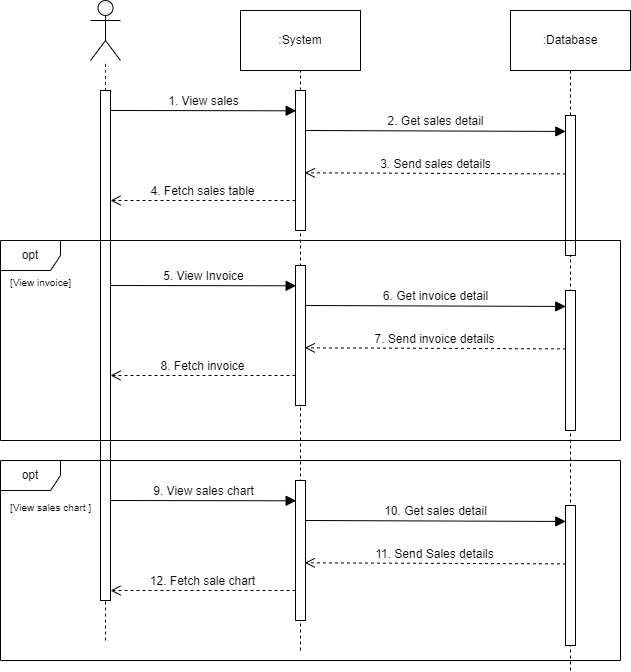

The diagram above was exported from draw.io. Its source (the exported page's mxGraphModel, read from the mxfile embedded in the PNG):
<mxGraphModel dx="1050" dy="557" grid="1" gridSize="10" guides="1" tooltips="1" connect="1" arrows="1" fold="1" page="1" pageScale="1" pageWidth="827" pageHeight="1169" math="0" shadow="0">
  <root>
    <mxCell id="0" />
    <mxCell id="1" parent="0" />
    <mxCell id="1bIGshFg2r3v3VubEkpZ-1" value="" style="shape=umlActor;verticalLabelPosition=bottom;verticalAlign=top;html=1;outlineConnect=0;" parent="1" vertex="1">
      <mxGeometry x="189" y="50" width="30" height="60" as="geometry" />
    </mxCell>
    <mxCell id="1bIGshFg2r3v3VubEkpZ-2" value=":System" style="rounded=0;whiteSpace=wrap;html=1;" parent="1" vertex="1">
      <mxGeometry x="339" y="60" width="120" height="60" as="geometry" />
    </mxCell>
    <mxCell id="1bIGshFg2r3v3VubEkpZ-3" value=":Database" style="rounded=0;whiteSpace=wrap;html=1;" parent="1" vertex="1">
      <mxGeometry x="609" y="60" width="120" height="60" as="geometry" />
    </mxCell>
    <mxCell id="1bIGshFg2r3v3VubEkpZ-4" value="" style="endArrow=none;dashed=1;html=1;rounded=0;entryX=0.5;entryY=1;entryDx=0;entryDy=0;" parent="1" source="gFdQ7sRe-VBA9ZHrGnjU-6" target="1bIGshFg2r3v3VubEkpZ-2" edge="1">
      <mxGeometry width="50" height="50" relative="1" as="geometry">
        <mxPoint x="399" y="510" as="sourcePoint" />
        <mxPoint x="489" y="270" as="targetPoint" />
      </mxGeometry>
    </mxCell>
    <mxCell id="1bIGshFg2r3v3VubEkpZ-5" value="" style="endArrow=none;dashed=1;html=1;rounded=0;entryX=0.5;entryY=1;entryDx=0;entryDy=0;" parent="1" source="gFdQ7sRe-VBA9ZHrGnjU-25" target="1bIGshFg2r3v3VubEkpZ-3" edge="1">
      <mxGeometry width="50" height="50" relative="1" as="geometry">
        <mxPoint x="669" y="520" as="sourcePoint" />
        <mxPoint x="489" y="270" as="targetPoint" />
      </mxGeometry>
    </mxCell>
    <mxCell id="gFdQ7sRe-VBA9ZHrGnjU-3" value="" style="endArrow=none;dashed=1;html=1;rounded=0;fontSize=12;startSize=8;endSize=8;curved=1;" parent="1" source="gFdQ7sRe-VBA9ZHrGnjU-30" target="1bIGshFg2r3v3VubEkpZ-1" edge="1">
      <mxGeometry width="50" height="50" relative="1" as="geometry">
        <mxPoint x="204" y="520" as="sourcePoint" />
        <mxPoint x="339" y="260" as="targetPoint" />
      </mxGeometry>
    </mxCell>
    <mxCell id="gFdQ7sRe-VBA9ZHrGnjU-8" value="" style="endArrow=none;dashed=1;html=1;rounded=0;entryX=0.5;entryY=1;entryDx=0;entryDy=0;" parent="1" target="gFdQ7sRe-VBA9ZHrGnjU-6" edge="1">
      <mxGeometry width="50" height="50" relative="1" as="geometry">
        <mxPoint x="399" y="700" as="sourcePoint" />
        <mxPoint x="399" y="110" as="targetPoint" />
      </mxGeometry>
    </mxCell>
    <mxCell id="gFdQ7sRe-VBA9ZHrGnjU-6" value="" style="rounded=0;whiteSpace=wrap;html=1;" parent="1" vertex="1">
      <mxGeometry x="394" y="140" width="10" height="140" as="geometry" />
    </mxCell>
    <mxCell id="gFdQ7sRe-VBA9ZHrGnjU-26" value="" style="endArrow=none;dashed=1;html=1;rounded=0;entryX=0.5;entryY=1;entryDx=0;entryDy=0;" parent="1" target="gFdQ7sRe-VBA9ZHrGnjU-25" edge="1">
      <mxGeometry width="50" height="50" relative="1" as="geometry">
        <mxPoint x="669" y="720" as="sourcePoint" />
        <mxPoint x="669" y="120" as="targetPoint" />
      </mxGeometry>
    </mxCell>
    <mxCell id="gFdQ7sRe-VBA9ZHrGnjU-25" value="" style="rounded=0;whiteSpace=wrap;html=1;" parent="1" vertex="1">
      <mxGeometry x="664" y="165" width="10" height="140" as="geometry" />
    </mxCell>
    <mxCell id="gFdQ7sRe-VBA9ZHrGnjU-29" value="3. Send sales details" style="html=1;verticalAlign=bottom;endArrow=open;dashed=1;endSize=8;curved=0;rounded=0;fontSize=12;exitX=0.045;exitY=0.417;exitDx=0;exitDy=0;exitPerimeter=0;entryX=0.929;entryY=0.588;entryDx=0;entryDy=0;entryPerimeter=0;" parent="1" source="gFdQ7sRe-VBA9ZHrGnjU-25" target="gFdQ7sRe-VBA9ZHrGnjU-6" edge="1">
      <mxGeometry x="-0.0014" relative="1" as="geometry">
        <mxPoint x="509" y="210" as="sourcePoint" />
        <mxPoint x="402" y="223" as="targetPoint" />
        <mxPoint as="offset" />
      </mxGeometry>
    </mxCell>
    <mxCell id="gFdQ7sRe-VBA9ZHrGnjU-31" value="" style="endArrow=none;dashed=1;html=1;rounded=0;fontSize=12;startSize=8;endSize=8;curved=1;" parent="1" target="gFdQ7sRe-VBA9ZHrGnjU-30" edge="1">
      <mxGeometry width="50" height="50" relative="1" as="geometry">
        <mxPoint x="204" y="690" as="sourcePoint" />
        <mxPoint x="204" y="110" as="targetPoint" />
      </mxGeometry>
    </mxCell>
    <mxCell id="gFdQ7sRe-VBA9ZHrGnjU-30" value="" style="html=1;points=[[0,0,0,0,5],[0,1,0,0,-5],[1,0,0,0,5],[1,1,0,0,-5]];perimeter=orthogonalPerimeter;outlineConnect=0;targetShapes=umlLifeline;portConstraint=eastwest;newEdgeStyle={&quot;curved&quot;:0,&quot;rounded&quot;:0};" parent="1" vertex="1">
      <mxGeometry x="199" y="140" width="10" height="510" as="geometry" />
    </mxCell>
    <mxCell id="gFdQ7sRe-VBA9ZHrGnjU-33" value="4. Fetch sales table" style="html=1;verticalAlign=bottom;endArrow=open;dashed=1;endSize=8;curved=0;rounded=0;fontSize=12;" parent="1" target="gFdQ7sRe-VBA9ZHrGnjU-30" edge="1">
      <mxGeometry relative="1" as="geometry">
        <mxPoint x="394" y="250" as="sourcePoint" />
        <mxPoint x="314" y="250" as="targetPoint" />
      </mxGeometry>
    </mxCell>
    <mxCell id="gFdQ7sRe-VBA9ZHrGnjU-36" value="1. View sales" style="html=1;verticalAlign=bottom;endArrow=block;curved=0;rounded=0;fontSize=12;startSize=8;endSize=8;entryX=0.065;entryY=0.145;entryDx=0;entryDy=0;entryPerimeter=0;" parent="1" target="gFdQ7sRe-VBA9ZHrGnjU-6" edge="1">
      <mxGeometry width="80" relative="1" as="geometry">
        <mxPoint x="209" y="160" as="sourcePoint" />
        <mxPoint x="289" y="160" as="targetPoint" />
      </mxGeometry>
    </mxCell>
    <mxCell id="gFdQ7sRe-VBA9ZHrGnjU-37" value="2. Get sales detail" style="html=1;verticalAlign=bottom;endArrow=block;curved=0;rounded=0;fontSize=12;startSize=8;endSize=8;entryX=0.029;entryY=0.114;entryDx=0;entryDy=0;entryPerimeter=0;" parent="1" target="gFdQ7sRe-VBA9ZHrGnjU-25" edge="1">
      <mxGeometry width="80" relative="1" as="geometry">
        <mxPoint x="404" y="180" as="sourcePoint" />
        <mxPoint x="585" y="180" as="targetPoint" />
      </mxGeometry>
    </mxCell>
    <mxCell id="gFdQ7sRe-VBA9ZHrGnjU-39" value="" style="rounded=0;whiteSpace=wrap;html=1;" parent="1" vertex="1">
      <mxGeometry x="394" y="315" width="10" height="140" as="geometry" />
    </mxCell>
    <mxCell id="gFdQ7sRe-VBA9ZHrGnjU-40" value="" style="rounded=0;whiteSpace=wrap;html=1;" parent="1" vertex="1">
      <mxGeometry x="664" y="340" width="10" height="140" as="geometry" />
    </mxCell>
    <mxCell id="gFdQ7sRe-VBA9ZHrGnjU-41" value="7. Send invoice details" style="html=1;verticalAlign=bottom;endArrow=open;dashed=1;endSize=8;curved=0;rounded=0;fontSize=12;exitX=0.045;exitY=0.417;exitDx=0;exitDy=0;exitPerimeter=0;entryX=0.929;entryY=0.588;entryDx=0;entryDy=0;entryPerimeter=0;" parent="1" source="gFdQ7sRe-VBA9ZHrGnjU-40" target="gFdQ7sRe-VBA9ZHrGnjU-39" edge="1">
      <mxGeometry relative="1" as="geometry">
        <mxPoint x="509" y="385" as="sourcePoint" />
        <mxPoint x="402" y="398" as="targetPoint" />
      </mxGeometry>
    </mxCell>
    <mxCell id="gFdQ7sRe-VBA9ZHrGnjU-42" value="8. Fetch invoice" style="html=1;verticalAlign=bottom;endArrow=open;dashed=1;endSize=8;curved=0;rounded=0;fontSize=12;" parent="1" edge="1">
      <mxGeometry relative="1" as="geometry">
        <mxPoint x="394" y="425" as="sourcePoint" />
        <mxPoint x="209" y="425" as="targetPoint" />
      </mxGeometry>
    </mxCell>
    <mxCell id="gFdQ7sRe-VBA9ZHrGnjU-43" value="5. View Invoice" style="html=1;verticalAlign=bottom;endArrow=block;curved=0;rounded=0;fontSize=12;startSize=8;endSize=8;entryX=0.065;entryY=0.145;entryDx=0;entryDy=0;entryPerimeter=0;" parent="1" target="gFdQ7sRe-VBA9ZHrGnjU-39" edge="1">
      <mxGeometry width="80" relative="1" as="geometry">
        <mxPoint x="209" y="335" as="sourcePoint" />
        <mxPoint x="289" y="335" as="targetPoint" />
      </mxGeometry>
    </mxCell>
    <mxCell id="gFdQ7sRe-VBA9ZHrGnjU-44" value="6. Get invoice detail" style="html=1;verticalAlign=bottom;endArrow=block;curved=0;rounded=0;fontSize=12;startSize=8;endSize=8;entryX=0.029;entryY=0.114;entryDx=0;entryDy=0;entryPerimeter=0;" parent="1" target="gFdQ7sRe-VBA9ZHrGnjU-40" edge="1">
      <mxGeometry width="80" relative="1" as="geometry">
        <mxPoint x="404" y="355" as="sourcePoint" />
        <mxPoint x="585" y="355" as="targetPoint" />
      </mxGeometry>
    </mxCell>
    <mxCell id="gFdQ7sRe-VBA9ZHrGnjU-45" value="" style="rounded=0;whiteSpace=wrap;html=1;" parent="1" vertex="1">
      <mxGeometry x="394" y="530" width="10" height="140" as="geometry" />
    </mxCell>
    <mxCell id="gFdQ7sRe-VBA9ZHrGnjU-46" value="" style="rounded=0;whiteSpace=wrap;html=1;" parent="1" vertex="1">
      <mxGeometry x="664" y="555" width="10" height="140" as="geometry" />
    </mxCell>
    <mxCell id="gFdQ7sRe-VBA9ZHrGnjU-47" value="11. Send Sales details" style="html=1;verticalAlign=bottom;endArrow=open;dashed=1;endSize=8;curved=0;rounded=0;fontSize=12;exitX=0.045;exitY=0.417;exitDx=0;exitDy=0;exitPerimeter=0;entryX=0.929;entryY=0.588;entryDx=0;entryDy=0;entryPerimeter=0;" parent="1" source="gFdQ7sRe-VBA9ZHrGnjU-46" target="gFdQ7sRe-VBA9ZHrGnjU-45" edge="1">
      <mxGeometry relative="1" as="geometry">
        <mxPoint x="509" y="600" as="sourcePoint" />
        <mxPoint x="402" y="613" as="targetPoint" />
      </mxGeometry>
    </mxCell>
    <mxCell id="gFdQ7sRe-VBA9ZHrGnjU-48" value="12. Fetch sale chart" style="html=1;verticalAlign=bottom;endArrow=open;dashed=1;endSize=8;curved=0;rounded=0;fontSize=12;" parent="1" edge="1">
      <mxGeometry x="0.0032" relative="1" as="geometry">
        <mxPoint x="394" y="640" as="sourcePoint" />
        <mxPoint x="209" y="640" as="targetPoint" />
        <mxPoint as="offset" />
      </mxGeometry>
    </mxCell>
    <mxCell id="gFdQ7sRe-VBA9ZHrGnjU-49" value="9. View sales chart" style="html=1;verticalAlign=bottom;endArrow=block;curved=0;rounded=0;fontSize=12;startSize=8;endSize=8;entryX=0.065;entryY=0.145;entryDx=0;entryDy=0;entryPerimeter=0;" parent="1" target="gFdQ7sRe-VBA9ZHrGnjU-45" edge="1">
      <mxGeometry width="80" relative="1" as="geometry">
        <mxPoint x="209" y="550" as="sourcePoint" />
        <mxPoint x="289" y="550" as="targetPoint" />
      </mxGeometry>
    </mxCell>
    <mxCell id="gFdQ7sRe-VBA9ZHrGnjU-50" value="10. Get sales detail" style="html=1;verticalAlign=bottom;endArrow=block;curved=0;rounded=0;fontSize=12;startSize=8;endSize=8;entryX=0.029;entryY=0.114;entryDx=0;entryDy=0;entryPerimeter=0;" parent="1" target="gFdQ7sRe-VBA9ZHrGnjU-46" edge="1">
      <mxGeometry width="80" relative="1" as="geometry">
        <mxPoint x="404" y="570" as="sourcePoint" />
        <mxPoint x="585" y="570" as="targetPoint" />
      </mxGeometry>
    </mxCell>
    <mxCell id="gFdQ7sRe-VBA9ZHrGnjU-51" value="opt" style="shape=umlFrame;whiteSpace=wrap;html=1;pointerEvents=0;" parent="1" vertex="1">
      <mxGeometry x="99" y="290" width="620" height="200" as="geometry" />
    </mxCell>
    <mxCell id="gFdQ7sRe-VBA9ZHrGnjU-53" value="&lt;font style=&quot;font-size: 10px;&quot;&gt;[View invoice]&lt;/font&gt;" style="text;html=1;align=center;verticalAlign=middle;resizable=0;points=[];autosize=1;strokeColor=none;fillColor=none;fontSize=16;" parent="1" vertex="1">
      <mxGeometry x="99" y="315" width="80" height="30" as="geometry" />
    </mxCell>
    <mxCell id="gFdQ7sRe-VBA9ZHrGnjU-54" value="opt" style="shape=umlFrame;whiteSpace=wrap;html=1;pointerEvents=0;" parent="1" vertex="1">
      <mxGeometry x="99" y="510" width="620" height="200" as="geometry" />
    </mxCell>
    <mxCell id="gFdQ7sRe-VBA9ZHrGnjU-56" value="&lt;font style=&quot;font-size: 10px;&quot;&gt;[View sales chart ]&lt;/font&gt;" style="text;html=1;align=center;verticalAlign=middle;resizable=0;points=[];autosize=1;strokeColor=none;fillColor=none;fontSize=16;" parent="1" vertex="1">
      <mxGeometry x="99" y="540" width="100" height="30" as="geometry" />
    </mxCell>
  </root>
</mxGraphModel>